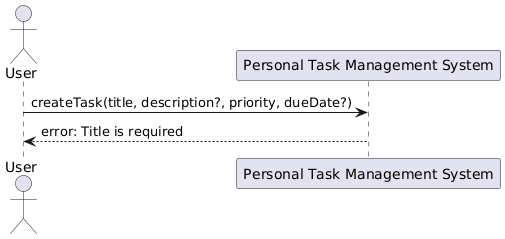

The diagram above was rendered by PlantUML. Its source (embedded in the PNG):
@startuml
actor User
participant "Personal Task Management System" as System

User -> System: createTask(title, description?, priority, dueDate?)
System --> User: error: Title is required
@enduml